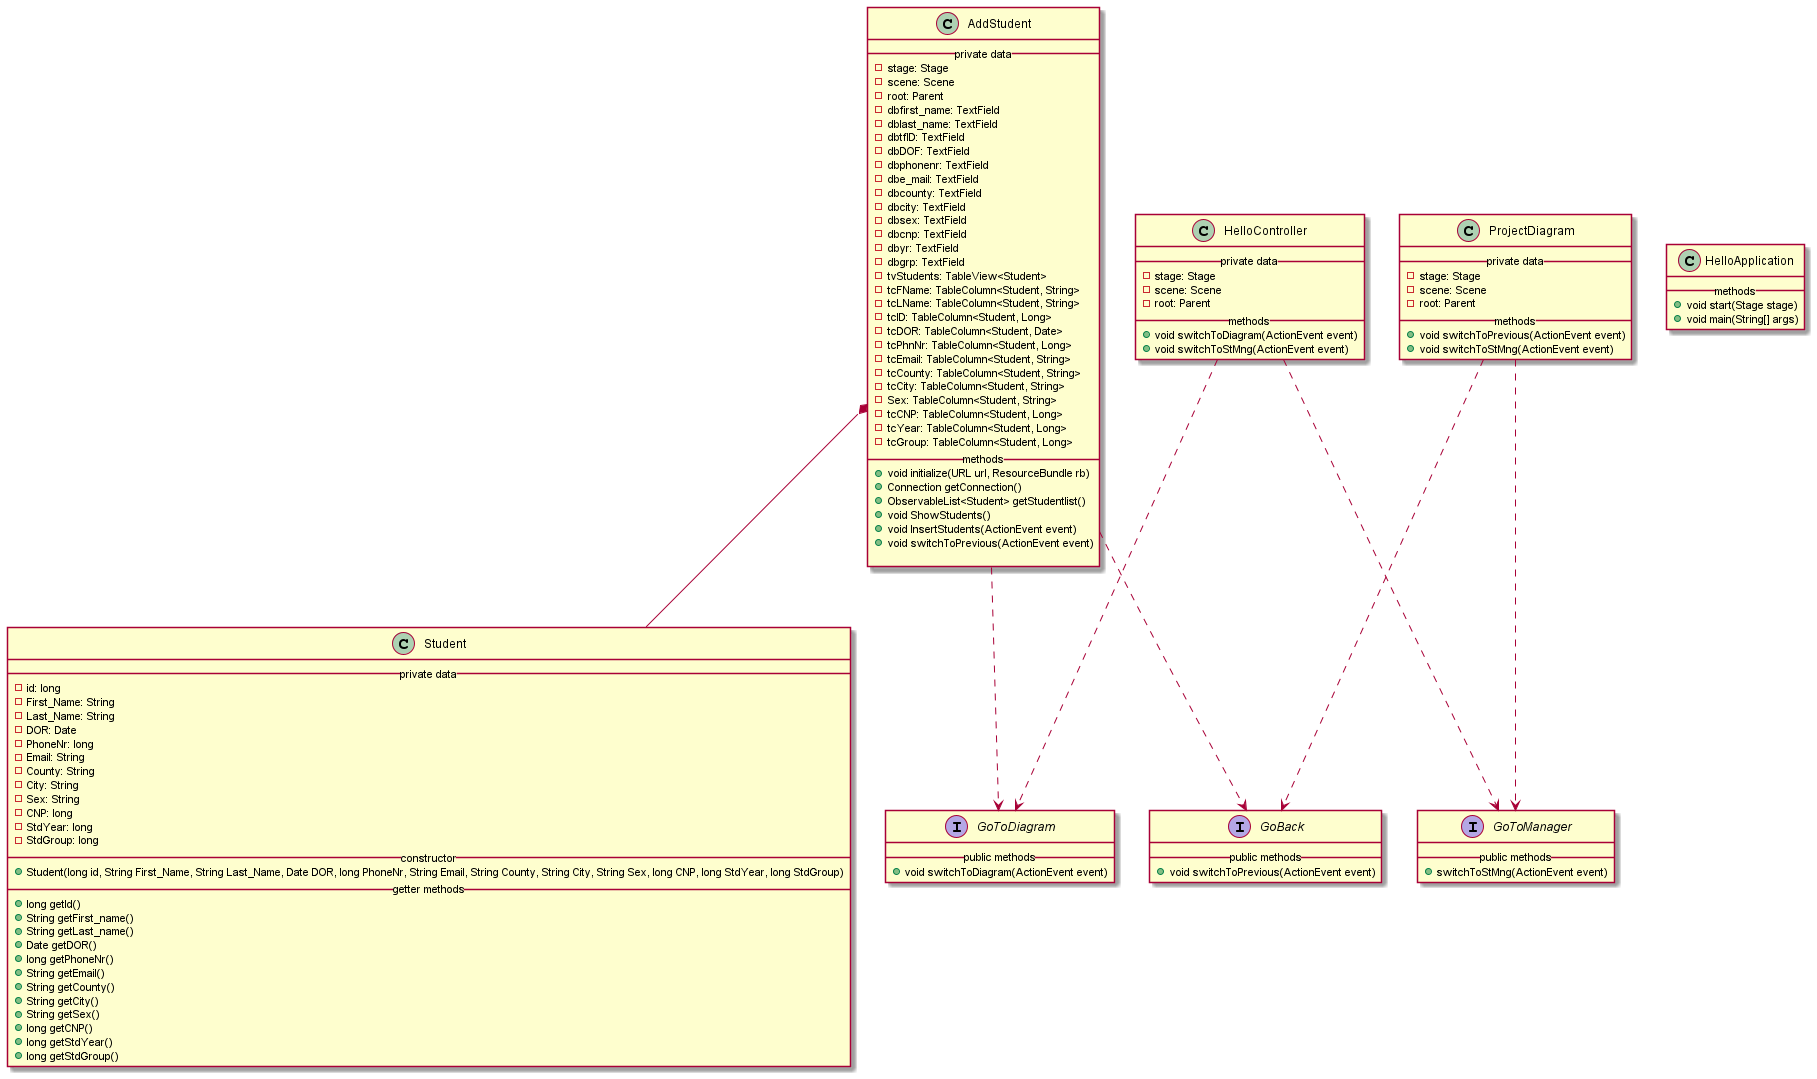

The diagram above was rendered by PlantUML. Its source (embedded in the PNG):
@startuml
'https://plantuml.com/class-diagram


class HelloController {
   __ private data __
   - stage: Stage
   - scene: Scene
   - root: Parent
   __ methods __
  + void switchToDiagram(ActionEvent event)
  + void switchToStMng(ActionEvent event)
}
class HelloApplication{
 __methods__
 + void start(Stage stage)
 + void main(String[] args)
 }
class AddStudent {
 __ private data __
 - stage: Stage
 - scene: Scene
 - root: Parent
 - dbfirst_name: TextField
 - dblast_name: TextField
 - dbtfID: TextField
 - dbDOF: TextField
 - dbphonenr: TextField
 - dbe_mail: TextField
 - dbcounty: TextField
 - dbcity: TextField
 - dbsex: TextField
 - dbcnp: TextField
 - dbyr: TextField
 - dbgrp: TextField
 - tvStudents: TableView<Student>
  - tcFName: TableColumn<Student, String>
  - tcLName: TableColumn<Student, String>
  - tcID: TableColumn<Student, Long>
  - tcDOR: TableColumn<Student, Date>
  - tcPhnNr: TableColumn<Student, Long>
  - tcEmail: TableColumn<Student, String>
  - tcCounty: TableColumn<Student, String>
  - tcCity: TableColumn<Student, String>
  - Sex: TableColumn<Student, String>
  - tcCNP: TableColumn<Student, Long>
  - tcYear: TableColumn<Student, Long>
  - tcGroup: TableColumn<Student, Long>
 __ methods __
 + void initialize(URL url, ResourceBundle rb)
 + Connection getConnection()
 + ObservableList<Student> getStudentlist()
 + void ShowStudents()
 + void InsertStudents(ActionEvent event)
 + void switchToPrevious(ActionEvent event)

}
class ProjectDiagram {
 __ private data __
    - stage: Stage
     - scene: Scene
     - root: Parent
 __ methods __
 + void switchToPrevious(ActionEvent event)
 + void switchToStMng(ActionEvent event)
}
class Student {
__ private data __
   - id: long
   - First_Name: String
   - Last_Name: String
   - DOR: Date
   - PhoneNr: long
   - Email: String
   - County: String
   - City: String
   - Sex: String
   - CNP: long
   - StdYear: long
   - StdGroup: long
__ constructor __
 + Student(long id, String First_Name, String Last_Name, Date DOR, long PhoneNr, String Email, String County, String City, String Sex, long CNP, long StdYear, long StdGroup)
__ getter methods __
 + long getId()
 + String getFirst_name()
 + String getLast_name()
 + Date getDOR()
 + long getPhoneNr()
 + String getEmail()
 + String getCounty()
 + String getCity()
 + String getSex()
 + long getCNP()
 + long getStdYear()
 + long getStdGroup()
}
interface GoBack {
__public methods__
 + void switchToPrevious(ActionEvent event)
}
interface GoToDiagram{
__public methods__
 + void switchToDiagram(ActionEvent event)
 }
interface GoToManager{
__public methods__
 + switchToStMng(ActionEvent event)
}
AddStudent *-- Student
AddStudent ..>GoBack
AddStudent ..>GoToDiagram
ProjectDiagram ..>GoToManager
ProjectDiagram ..>GoBack
HelloController ..>GoToManager
HelloController ..>GoToDiagram


@enduml